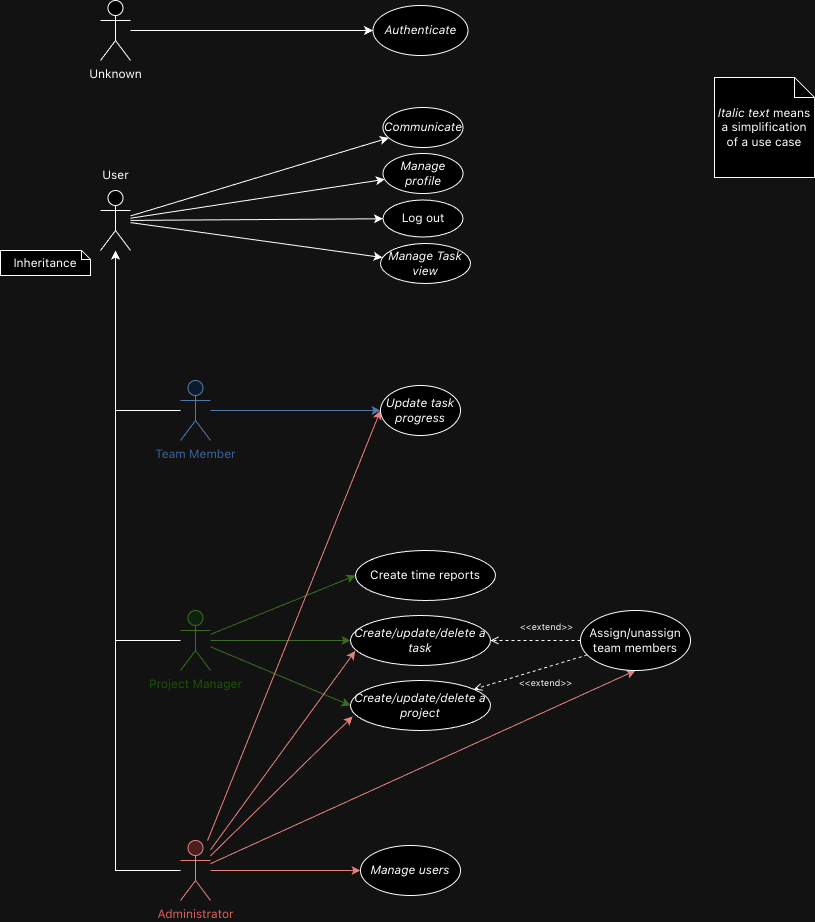

The diagram above was exported from draw.io. Its source (the exported page's mxGraphModel, read from the mxfile embedded in the PNG):
<mxGraphModel dx="1756" dy="932" grid="1" gridSize="10" guides="1" tooltips="1" connect="1" arrows="1" fold="1" page="1" pageScale="1" pageWidth="850" pageHeight="1100" math="0" shadow="0">
  <root>
    <mxCell id="0" />
    <mxCell id="1" parent="0" />
    <mxCell id="6UEPnQRUCLDMeraKKGYE-6" style="edgeStyle=orthogonalEdgeStyle;rounded=0;orthogonalLoop=1;jettySize=auto;html=1;" parent="1" source="6UEPnQRUCLDMeraKKGYE-3" target="6UEPnQRUCLDMeraKKGYE-1" edge="1">
      <mxGeometry relative="1" as="geometry" />
    </mxCell>
    <mxCell id="6UEPnQRUCLDMeraKKGYE-29" style="edgeStyle=none;rounded=0;orthogonalLoop=1;jettySize=auto;html=1;fillColor=#dae8fc;strokeColor=#6c8ebf;" parent="1" source="6UEPnQRUCLDMeraKKGYE-3" target="6UEPnQRUCLDMeraKKGYE-28" edge="1">
      <mxGeometry relative="1" as="geometry" />
    </mxCell>
    <mxCell id="6UEPnQRUCLDMeraKKGYE-3" value="&lt;font color=&quot;#7ea6e0&quot;&gt;Team Member&lt;/font&gt;" style="shape=umlActor;verticalLabelPosition=bottom;verticalAlign=top;html=1;outlineConnect=0;fillColor=#dae8fc;strokeColor=#6c8ebf;" parent="1" vertex="1">
      <mxGeometry x="186" y="500" width="30" height="60" as="geometry" />
    </mxCell>
    <mxCell id="6UEPnQRUCLDMeraKKGYE-7" style="edgeStyle=orthogonalEdgeStyle;rounded=0;orthogonalLoop=1;jettySize=auto;html=1;" parent="1" source="6UEPnQRUCLDMeraKKGYE-4" target="6UEPnQRUCLDMeraKKGYE-1" edge="1">
      <mxGeometry relative="1" as="geometry" />
    </mxCell>
    <mxCell id="6UEPnQRUCLDMeraKKGYE-19" style="edgeStyle=none;rounded=0;orthogonalLoop=1;jettySize=auto;html=1;fillColor=#d5e8d4;strokeColor=#82b366;entryX=0;entryY=0.5;entryDx=0;entryDy=0;" parent="1" source="6UEPnQRUCLDMeraKKGYE-4" target="6UEPnQRUCLDMeraKKGYE-16" edge="1">
      <mxGeometry relative="1" as="geometry" />
    </mxCell>
    <mxCell id="6UEPnQRUCLDMeraKKGYE-20" style="edgeStyle=none;rounded=0;orthogonalLoop=1;jettySize=auto;html=1;fillColor=#d5e8d4;strokeColor=#82b366;entryX=0;entryY=0.5;entryDx=0;entryDy=0;" parent="1" source="6UEPnQRUCLDMeraKKGYE-4" target="6UEPnQRUCLDMeraKKGYE-17" edge="1">
      <mxGeometry relative="1" as="geometry" />
    </mxCell>
    <mxCell id="6UEPnQRUCLDMeraKKGYE-48" style="edgeStyle=none;rounded=0;orthogonalLoop=1;jettySize=auto;html=1;entryX=0;entryY=0.5;entryDx=0;entryDy=0;fillColor=#d5e8d4;strokeColor=#82b366;" parent="1" source="6UEPnQRUCLDMeraKKGYE-4" target="6UEPnQRUCLDMeraKKGYE-47" edge="1">
      <mxGeometry relative="1" as="geometry" />
    </mxCell>
    <mxCell id="6UEPnQRUCLDMeraKKGYE-4" value="&lt;font color=&quot;#97d077&quot;&gt;Project Manager&lt;/font&gt;" style="shape=umlActor;verticalLabelPosition=bottom;verticalAlign=top;html=1;outlineConnect=0;fillColor=#d5e8d4;strokeColor=#82b366;" parent="1" vertex="1">
      <mxGeometry x="186" y="730" width="30" height="60" as="geometry" />
    </mxCell>
    <mxCell id="6UEPnQRUCLDMeraKKGYE-8" style="edgeStyle=orthogonalEdgeStyle;rounded=0;orthogonalLoop=1;jettySize=auto;html=1;" parent="1" source="6UEPnQRUCLDMeraKKGYE-5" target="6UEPnQRUCLDMeraKKGYE-1" edge="1">
      <mxGeometry relative="1" as="geometry" />
    </mxCell>
    <mxCell id="6UEPnQRUCLDMeraKKGYE-21" style="rounded=0;orthogonalLoop=1;jettySize=auto;html=1;fillColor=#f8cecc;strokeColor=#b85450;entryX=0.015;entryY=0.718;entryDx=0;entryDy=0;entryPerimeter=0;" parent="1" source="6UEPnQRUCLDMeraKKGYE-5" target="6UEPnQRUCLDMeraKKGYE-16" edge="1">
      <mxGeometry relative="1" as="geometry" />
    </mxCell>
    <mxCell id="6UEPnQRUCLDMeraKKGYE-22" style="rounded=0;orthogonalLoop=1;jettySize=auto;html=1;fillColor=#f8cecc;strokeColor=#b85450;entryX=0.034;entryY=0.708;entryDx=0;entryDy=0;entryPerimeter=0;" parent="1" source="6UEPnQRUCLDMeraKKGYE-5" target="6UEPnQRUCLDMeraKKGYE-17" edge="1">
      <mxGeometry relative="1" as="geometry">
        <mxPoint x="406" y="749" as="targetPoint" />
      </mxGeometry>
    </mxCell>
    <mxCell id="6UEPnQRUCLDMeraKKGYE-24" style="rounded=0;orthogonalLoop=1;jettySize=auto;html=1;fillColor=#f8cecc;strokeColor=#b85450;entryX=0.5;entryY=1;entryDx=0;entryDy=0;" parent="1" source="6UEPnQRUCLDMeraKKGYE-5" target="6UEPnQRUCLDMeraKKGYE-23" edge="1">
      <mxGeometry relative="1" as="geometry" />
    </mxCell>
    <mxCell id="6UEPnQRUCLDMeraKKGYE-31" style="edgeStyle=none;rounded=0;orthogonalLoop=1;jettySize=auto;html=1;fillColor=#f8cecc;strokeColor=#b85450;" parent="1" source="6UEPnQRUCLDMeraKKGYE-5" target="6UEPnQRUCLDMeraKKGYE-30" edge="1">
      <mxGeometry relative="1" as="geometry" />
    </mxCell>
    <mxCell id="6UEPnQRUCLDMeraKKGYE-36" style="edgeStyle=none;rounded=0;orthogonalLoop=1;jettySize=auto;html=1;entryX=0;entryY=0.5;entryDx=0;entryDy=0;fillColor=#f8cecc;strokeColor=#b85450;" parent="1" source="6UEPnQRUCLDMeraKKGYE-5" target="6UEPnQRUCLDMeraKKGYE-28" edge="1">
      <mxGeometry relative="1" as="geometry" />
    </mxCell>
    <mxCell id="6UEPnQRUCLDMeraKKGYE-5" value="&lt;font color=&quot;#ea6b66&quot;&gt;Administrator&lt;/font&gt;" style="shape=umlActor;verticalLabelPosition=bottom;verticalAlign=top;html=1;outlineConnect=0;fillColor=#f8cecc;strokeColor=#b85450;" parent="1" vertex="1">
      <mxGeometry x="186" y="960" width="30" height="60" as="geometry" />
    </mxCell>
    <mxCell id="6UEPnQRUCLDMeraKKGYE-10" value="" style="group" parent="1" vertex="1" connectable="0">
      <mxGeometry x="96" y="280" width="50" height="90" as="geometry" />
    </mxCell>
    <mxCell id="6UEPnQRUCLDMeraKKGYE-1" value="" style="shape=umlActor;verticalLabelPosition=bottom;verticalAlign=top;html=1;outlineConnect=0;" parent="6UEPnQRUCLDMeraKKGYE-10" vertex="1">
      <mxGeometry x="10" y="30" width="30" height="60" as="geometry" />
    </mxCell>
    <mxCell id="6UEPnQRUCLDMeraKKGYE-9" value="User" style="text;html=1;align=center;verticalAlign=middle;resizable=0;points=[];autosize=1;strokeColor=none;fillColor=none;" parent="6UEPnQRUCLDMeraKKGYE-10" vertex="1">
      <mxGeometry width="50" height="30" as="geometry" />
    </mxCell>
    <mxCell id="6UEPnQRUCLDMeraKKGYE-12" value="&lt;i&gt;Authenticate&lt;/i&gt;" style="ellipse;whiteSpace=wrap;html=1;" parent="1" vertex="1">
      <mxGeometry x="378.5" y="125" width="95" height="50" as="geometry" />
    </mxCell>
    <mxCell id="6UEPnQRUCLDMeraKKGYE-13" style="rounded=0;orthogonalLoop=1;jettySize=auto;html=1;" parent="1" source="6UEPnQRUCLDMeraKKGYE-38" target="6UEPnQRUCLDMeraKKGYE-12" edge="1">
      <mxGeometry relative="1" as="geometry" />
    </mxCell>
    <mxCell id="6UEPnQRUCLDMeraKKGYE-16" value="Create/update/delete a project" style="ellipse;whiteSpace=wrap;html=1;fontStyle=2" parent="1" vertex="1">
      <mxGeometry x="356" y="800" width="140" height="50" as="geometry" />
    </mxCell>
    <mxCell id="6UEPnQRUCLDMeraKKGYE-17" value="Create/update/delete a task" style="ellipse;whiteSpace=wrap;html=1;fontStyle=2" parent="1" vertex="1">
      <mxGeometry x="356" y="735" width="140" height="50" as="geometry" />
    </mxCell>
    <mxCell id="6UEPnQRUCLDMeraKKGYE-23" value="Assign/unassign&lt;div&gt;team members&lt;/div&gt;" style="ellipse;whiteSpace=wrap;html=1;" parent="1" vertex="1">
      <mxGeometry x="586" y="730" width="110" height="60" as="geometry" />
    </mxCell>
    <mxCell id="6UEPnQRUCLDMeraKKGYE-26" value="&lt;font style=&quot;font-size: 9px;&quot;&gt;&amp;lt;&amp;lt;extend&amp;gt;&amp;gt;&lt;/font&gt;" style="html=1;verticalAlign=bottom;labelBackgroundColor=none;endArrow=open;endFill=0;dashed=1;rounded=0;" parent="1" source="6UEPnQRUCLDMeraKKGYE-23" target="6UEPnQRUCLDMeraKKGYE-17" edge="1">
      <mxGeometry x="-0.2555" y="-5" width="160" relative="1" as="geometry">
        <mxPoint x="446" y="670" as="sourcePoint" />
        <mxPoint x="606" y="670" as="targetPoint" />
        <mxPoint as="offset" />
      </mxGeometry>
    </mxCell>
    <mxCell id="6UEPnQRUCLDMeraKKGYE-27" value="&lt;font style=&quot;font-size: 9px;&quot;&gt;&amp;lt;&amp;lt;extend&amp;gt;&amp;gt;&lt;/font&gt;" style="html=1;verticalAlign=bottom;labelBackgroundColor=none;endArrow=open;endFill=0;dashed=1;rounded=0;" parent="1" source="6UEPnQRUCLDMeraKKGYE-23" target="6UEPnQRUCLDMeraKKGYE-16" edge="1">
      <mxGeometry x="-0.1314" y="23" width="160" relative="1" as="geometry">
        <mxPoint x="529" y="790" as="sourcePoint" />
        <mxPoint x="464" y="777" as="targetPoint" />
        <mxPoint as="offset" />
      </mxGeometry>
    </mxCell>
    <mxCell id="6UEPnQRUCLDMeraKKGYE-28" value="&lt;i&gt;Update task progress&lt;/i&gt;" style="ellipse;whiteSpace=wrap;html=1;" parent="1" vertex="1">
      <mxGeometry x="386" y="505" width="80" height="50" as="geometry" />
    </mxCell>
    <mxCell id="6UEPnQRUCLDMeraKKGYE-30" value="Manage users" style="ellipse;whiteSpace=wrap;html=1;fontStyle=2" parent="1" vertex="1">
      <mxGeometry x="366" y="965" width="100" height="50" as="geometry" />
    </mxCell>
    <mxCell id="6UEPnQRUCLDMeraKKGYE-33" value="&lt;i&gt;Italic text&lt;/i&gt; means&lt;div&gt;a simplification&lt;/div&gt;&lt;div&gt;of a use case&lt;/div&gt;" style="shape=note;size=20;whiteSpace=wrap;html=1;fontStyle=0" parent="1" vertex="1">
      <mxGeometry x="720" y="197" width="100" height="100" as="geometry" />
    </mxCell>
    <mxCell id="6UEPnQRUCLDMeraKKGYE-34" value="Communicate" style="ellipse;whiteSpace=wrap;html=1;fontStyle=2" parent="1" vertex="1">
      <mxGeometry x="388.5" y="227" width="80" height="40" as="geometry" />
    </mxCell>
    <mxCell id="6UEPnQRUCLDMeraKKGYE-35" style="edgeStyle=none;rounded=0;orthogonalLoop=1;jettySize=auto;html=1;" parent="1" source="6UEPnQRUCLDMeraKKGYE-1" target="6UEPnQRUCLDMeraKKGYE-34" edge="1">
      <mxGeometry relative="1" as="geometry" />
    </mxCell>
    <mxCell id="6UEPnQRUCLDMeraKKGYE-38" value="Unknown" style="shape=umlActor;verticalLabelPosition=bottom;verticalAlign=top;html=1;outlineConnect=0;" parent="1" vertex="1">
      <mxGeometry x="106" y="120" width="30" height="60" as="geometry" />
    </mxCell>
    <mxCell id="6UEPnQRUCLDMeraKKGYE-39" value="Inheritance" style="shape=note;size=9;whiteSpace=wrap;html=1;fontStyle=0" parent="1" vertex="1">
      <mxGeometry x="6" y="370" width="90" height="25" as="geometry" />
    </mxCell>
    <mxCell id="6UEPnQRUCLDMeraKKGYE-40" value="Log out" style="ellipse;whiteSpace=wrap;html=1;fontStyle=0" parent="1" vertex="1">
      <mxGeometry x="388.5" y="319.5" width="80" height="37" as="geometry" />
    </mxCell>
    <mxCell id="6UEPnQRUCLDMeraKKGYE-41" style="edgeStyle=none;rounded=0;orthogonalLoop=1;jettySize=auto;html=1;" parent="1" source="6UEPnQRUCLDMeraKKGYE-1" target="6UEPnQRUCLDMeraKKGYE-40" edge="1">
      <mxGeometry relative="1" as="geometry" />
    </mxCell>
    <mxCell id="6UEPnQRUCLDMeraKKGYE-42" value="Manage profile" style="ellipse;whiteSpace=wrap;html=1;fontStyle=2" parent="1" vertex="1">
      <mxGeometry x="388.5" y="273" width="80" height="40" as="geometry" />
    </mxCell>
    <mxCell id="6UEPnQRUCLDMeraKKGYE-43" style="edgeStyle=none;rounded=0;orthogonalLoop=1;jettySize=auto;html=1;" parent="1" source="6UEPnQRUCLDMeraKKGYE-1" target="6UEPnQRUCLDMeraKKGYE-42" edge="1">
      <mxGeometry relative="1" as="geometry" />
    </mxCell>
    <mxCell id="6UEPnQRUCLDMeraKKGYE-44" value="Manage Task view" style="ellipse;whiteSpace=wrap;html=1;fontStyle=2" parent="1" vertex="1">
      <mxGeometry x="386" y="363" width="90" height="40" as="geometry" />
    </mxCell>
    <mxCell id="6UEPnQRUCLDMeraKKGYE-45" style="edgeStyle=none;rounded=0;orthogonalLoop=1;jettySize=auto;html=1;" parent="1" source="6UEPnQRUCLDMeraKKGYE-1" target="6UEPnQRUCLDMeraKKGYE-44" edge="1">
      <mxGeometry relative="1" as="geometry" />
    </mxCell>
    <mxCell id="6UEPnQRUCLDMeraKKGYE-47" value="Create time reports" style="ellipse;whiteSpace=wrap;html=1;fontStyle=0" parent="1" vertex="1">
      <mxGeometry x="361" y="670" width="140" height="50" as="geometry" />
    </mxCell>
  </root>
</mxGraphModel>